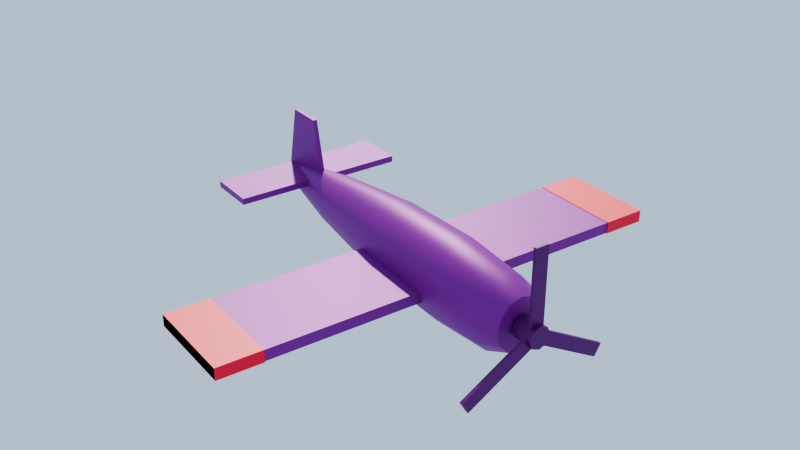# Source: plane.blend  (saved by Blender 5.2.45; exported with 4.5.12 LTS)
import bpy
from mathutils import Matrix  # noqa: F401  (used for matrix-valued properties, if any)

bpy.ops.wm.read_factory_settings(use_empty=True)
scene = bpy.context.scene
scene.name = 'Scene'

# ---- images (referenced by path relative to the original .blend; pixels are not part of the script)
import os
ASSET_DIR = os.environ.get("B2B_ASSET_DIR", "")  # directory of the original .blend (textures are referenced by path, not embedded)
HERE = os.path.dirname(os.path.abspath(__file__))  # packed textures are extracted next to this script under _unpacked/

def load_image(name, relpath, width, height, colorspace="sRGB"):
    """Load a texture the original file referenced (path relative to the .blend, or extracted next to this script)."""
    p = next((c for c in (os.path.join(HERE, relpath), os.path.join(ASSET_DIR, relpath)) if relpath and os.path.exists(c)), "")
    if p:
        img = bpy.data.images.load(p, check_existing=True)
        img.name = name
    else:  # same state as the original file: an image datablock whose file is absent (Cycles renders it pink)
        img = bpy.data.images.new(name, width, height)
        img.source = "FILE"
        img.filepath = "//" + (relpath or name)
    img.colorspace_settings.name = colorspace
    return img
img_steel_png = load_image('steel.png', 'steel.png', 1024, 1024, 'sRGB')
img_windows_png = load_image('windows.png', 'windows.png', 1024, 1024, 'sRGB')
img_windows_emit_png = load_image('windows_emit.png', 'windows_emit.png', 1024, 1024, 'sRGB')

# ---- materials (node trees are filled in below, after node groups)
mat_steel = bpy.data.materials.new('steel')
mat_windows = bpy.data.materials.new('windows')
mat_orange = bpy.data.materials.new('orange')
mat_steel_dark = bpy.data.materials.new('steel_dark')

# ---- material node trees
mat_steel.use_nodes = True; mat_steel.node_tree.nodes.clear()
_N = mat_steel.node_tree.nodes; _L = mat_steel.node_tree.links
n0 = _N.new('ShaderNodeBsdfPrincipled'); n0.name = 'Principled BSDF'; n0.location = (-200, 100)
n0.inputs[1].default_value = 0.2
n0.inputs[10].default_value = 0.005
n1 = _N.new('ShaderNodeOutputMaterial'); n1.name = 'Material Output'; n1.location = (200, 100)
n2 = _N.new('ShaderNodeTexImage'); n2.name = 'Image Texture'; n2.location = (0, 0)
n2.image = img_steel_png
n3 = _N.new('ShaderNodeMix'); n3.name = 'Mix'; n3.location = (0, 0)
n3.data_type = 'RGBA'
n3.blend_type = 'MULTIPLY'
n3.inputs[0].default_value = 1.0
n3.inputs[7].default_value = (0.25, 0.27, 0.29, 1.0)
_L.new(n0.outputs[0], n1.inputs[0])
_L.new(n2.outputs[0], n3.inputs[6])
_L.new(n3.outputs[2], n0.inputs[0])
n1.is_active_output = True
mat_windows.use_nodes = True; mat_windows.node_tree.nodes.clear()
_N = mat_windows.node_tree.nodes; _L = mat_windows.node_tree.links
n0 = _N.new('ShaderNodeBsdfPrincipled'); n0.name = 'Principled BSDF'; n0.location = (-200, 100)
n0.inputs[2].default_value = 0.15
n0.inputs[10].default_value = 0.005
n0.inputs[28].default_value = 1.0
n1 = _N.new('ShaderNodeOutputMaterial'); n1.name = 'Material Output'; n1.location = (200, 100)
n2 = _N.new('ShaderNodeTexImage'); n2.name = 'Image Texture'; n2.location = (0, 0)
n2.image = img_windows_png
n3 = _N.new('ShaderNodeTexImage'); n3.name = 'Image Texture.001'; n3.location = (0, 0)
n3.image = img_windows_emit_png
_L.new(n0.outputs[0], n1.inputs[0])
_L.new(n2.outputs[0], n0.inputs[0])
_L.new(n3.outputs[0], n0.inputs[27])
n1.is_active_output = True
mat_orange.use_nodes = True; mat_orange.node_tree.nodes.clear()
_N = mat_orange.node_tree.nodes; _L = mat_orange.node_tree.links
n0 = _N.new('ShaderNodeBsdfPrincipled'); n0.name = 'Principled BSDF'; n0.location = (-200, 100)
n0.inputs[10].default_value = 0.005
n1 = _N.new('ShaderNodeOutputMaterial'); n1.name = 'Material Output'; n1.location = (200, 100)
n2 = _N.new('ShaderNodeTexImage'); n2.name = 'Image Texture'; n2.location = (0, 0)
n2.image = img_steel_png
n3 = _N.new('ShaderNodeMix'); n3.name = 'Mix'; n3.location = (0, 0)
n3.data_type = 'RGBA'
n3.blend_type = 'MULTIPLY'
n3.inputs[0].default_value = 1.0
n3.inputs[7].default_value = (1.0, 0.36, 0.04, 1.0)
_L.new(n0.outputs[0], n1.inputs[0])
_L.new(n2.outputs[0], n3.inputs[6])
_L.new(n3.outputs[2], n0.inputs[0])
n1.is_active_output = True
mat_steel_dark.use_nodes = True; mat_steel_dark.node_tree.nodes.clear()
_N = mat_steel_dark.node_tree.nodes; _L = mat_steel_dark.node_tree.links
n0 = _N.new('ShaderNodeBsdfPrincipled'); n0.name = 'Principled BSDF'; n0.location = (-200, 100)
n0.inputs[1].default_value = 0.3
n0.inputs[2].default_value = 0.45
n0.inputs[10].default_value = 0.005
n1 = _N.new('ShaderNodeOutputMaterial'); n1.name = 'Material Output'; n1.location = (200, 100)
n2 = _N.new('ShaderNodeTexImage'); n2.name = 'Image Texture'; n2.location = (0, 0)
n2.image = img_steel_png
n3 = _N.new('ShaderNodeMix'); n3.name = 'Mix'; n3.location = (0, 0)
n3.data_type = 'RGBA'
n3.blend_type = 'MULTIPLY'
n3.inputs[0].default_value = 1.0
n3.inputs[7].default_value = (0.13, 0.135, 0.15, 1.0)
_L.new(n0.outputs[0], n1.inputs[0])
_L.new(n2.outputs[0], n3.inputs[6])
_L.new(n3.outputs[2], n0.inputs[0])
n1.is_active_output = True

# ---- world
world_w = bpy.data.worlds.new('w'); scene.world = world_w
world_w.use_nodes = True; world_w.node_tree.nodes.clear()
_N = world_w.node_tree.nodes; _L = world_w.node_tree.links
n0 = _N.new('ShaderNodeBackground'); n0.name = 'Background'; n0.location = (-200, 100)
n0.inputs[0].default_value = (0.55, 0.72, 0.9, 1.0)
n0.inputs[1].default_value = 0.9
n1 = _N.new('ShaderNodeOutputWorld'); n1.name = 'World Output'; n1.location = (200, 100)
_L.new(n0.outputs[0], n1.inputs[0])
n1.is_active_output = True

# ---- cameras
cam_cam = bpy.data.cameras.new('cam')

# ---- lights
light_sun = bpy.data.lights.new('sun', 'SUN')
light_sun.color = (1.0, 0.93, 0.82)
light_sun.angle = 0.05236
light_sun.energy = 4.0

# ---- meshes
me_plane_body = bpy.data.meshes.new('plane_body')
me_plane_body.from_pydata([(0.22, -1.6, 0.0), (0.1905, -1.6, 0.121), (0.11, -1.6, 0.2096), (1.347e-17, -1.6, 0.242), (-0.11, -1.6, 0.2096), (-0.1905, -1.6, 0.121), (-0.22, -1.6, 2.964e-17), (-0.1905, -1.6, -0.121), (-0.11, -1.6, -0.2096), (-4.041e-17, -1.6, -0.242), (0.11, -1.6, -0.2096), (0.1905, -1.6, -0.121), (0.3, -1.4, 0.0), (0.2598, -1.4, 0.165), (0.15, -1.4, 0.2858), (1.837e-17, -1.4, 0.33), (-0.15, -1.4, 0.2858), (-0.2598, -1.4, 0.165), (-0.3, -1.4, 4.041e-17), (-0.2598, -1.4, -0.165), (-0.15, -1.4, -0.2858), (-5.511e-17, -1.4, -0.33), (0.15, -1.4, -0.2858), (0.2598, -1.4, -0.165), (0.34, -0.8, 0.0), (0.2944, -0.8, 0.187), (0.17, -0.8, 0.3239), (2.082e-17, -0.8, 0.374), (-0.17, -0.8, 0.3239), (-0.2944, -0.8, 0.187), (-0.34, -0.8, 4.58e-17), (-0.2944, -0.8, -0.187), (-0.17, -0.8, -0.3239), (-6.246e-17, -0.8, -0.374), (0.17, -0.8, -0.3239), (0.2944, -0.8, -0.187), (0.32, 0.0, 0.0), (0.2771, 0.0, 0.176), (0.16, 0.0, 0.3048), (1.959e-17, 0.0, 0.352), (-0.16, 0.0, 0.3048), (-0.2771, 0.0, 0.176), (-0.32, 0.0, 4.311e-17), (-0.2771, 0.0, -0.176), (-0.16, 0.0, -0.3048), (-5.878e-17, 0.0, -0.352), (0.16, 0.0, -0.3048), (0.2771, 0.0, -0.176), (0.22, 0.9, 0.0), (0.1905, 0.9, 0.121), (0.11, 0.9, 0.2096), (1.347e-17, 0.9, 0.242), (-0.11, 0.9, 0.2096), (-0.1905, 0.9, 0.121), (-0.22, 0.9, 2.964e-17), (-0.1905, 0.9, -0.121), (-0.11, 0.9, -0.2096), (-4.041e-17, 0.9, -0.242), (0.11, 0.9, -0.2096), (0.1905, 0.9, -0.121), (0.08, 1.7, 0.0), (0.06928, 1.7, 0.044), (0.04, 1.7, 0.07621), (4.899e-18, 1.7, 0.088), (-0.04, 1.7, 0.07621), (-0.06928, 1.7, 0.044), (-0.08, 1.7, 1.078e-17), (-0.06928, 1.7, -0.044), (-0.04, 1.7, -0.07621), (-1.47e-17, 1.7, -0.088), (0.04, 1.7, -0.07621), (0.06928, 1.7, -0.044), (-2.1, -0.775, -0.12), (2.1, -0.775, -0.12), (2.1, 0.075, -0.12), (-2.1, 0.075, -0.12), (-2.1, -0.775, -0.02), (2.1, -0.775, -0.02), (2.1, 0.075, -0.02), (-2.1, 0.075, -0.02), (-0.8, 1.225, 0.05), (0.8, 1.225, 0.05), (0.8, 1.675, 0.05), (-0.8, 1.675, 0.05), (-0.8, 1.225, 0.11), (0.8, 1.225, 0.11), (0.8, 1.675, 0.11), (-0.8, 1.675, 0.11), (-0.03, 1.175, 0.05), (0.03, 1.175, 0.05), (0.03, 1.725, 0.05), (-0.03, 1.725, 0.05), (-0.018, 1.285, 0.65), (0.018, 1.285, 0.65), (0.018, 1.615, 0.65), (-0.018, 1.615, 0.65), (-2.1, -0.78, -0.125), (-1.7, -0.78, -0.125), (-1.7, 0.08, -0.125), (-2.1, 0.08, -0.125), (-2.1, -0.78, -0.015), (-1.7, -0.78, -0.015), (-1.7, 0.08, -0.015), (-2.1, 0.08, -0.015), (1.7, -0.78, -0.125), (2.1, -0.78, -0.125), (2.1, 0.08, -0.125), (1.7, 0.08, -0.125), (1.7, -0.78, -0.015), (2.1, -0.78, -0.015), (2.1, 0.08, -0.015), (1.7, 0.08, -0.015), (0.224, -0.5, 0.25), (0.1812, -0.1708, 0.25), (0.06922, 0.03259, 0.25), (-0.06922, 0.03259, 0.25), (-0.1812, -0.1708, 0.25), (-0.224, -0.5, 0.25), (-0.1812, -0.8292, 0.25), (-0.06922, -1.033, 0.25), (0.06922, -1.033, 0.25), (0.1812, -0.8292, 0.25), (0.194, -0.5, 0.124), (0.1569, -0.2149, 0.124), (0.05995, -0.03876, 0.124), (-0.05995, -0.03876, 0.124), (-0.1569, -0.2149, 0.124), (-0.194, -0.5, 0.124), (-0.1569, -0.7851, 0.124), (-0.05995, -0.9612, 0.124), (0.05995, -0.9612, 0.124), (0.1569, -0.7851, 0.124), (0.112, -0.5, 0.03176), (0.09061, -0.3354, 0.03176), (0.03461, -0.2337, 0.03176), (-0.03461, -0.2337, 0.03176), (-0.09061, -0.3354, 0.03176), (-0.112, -0.5, 0.03176), (-0.09061, -0.6646, 0.03176), (-0.03461, -0.7663, 0.03176), (0.03461, -0.7663, 0.03176), (0.09061, -0.6646, 0.03176), (-8.477e-18, -0.5, -0.002)], [], [(0, 12, 13, 1), (1, 13, 14, 2), (2, 14, 15, 3), (3, 15, 16, 4), (4, 16, 17, 5), (5, 17, 18, 6), (6, 18, 19, 7), (7, 19, 20, 8), (8, 20, 21, 9), (9, 21, 22, 10), (10, 22, 23, 11), (11, 23, 12, 0), (12, 24, 25, 13), (13, 25, 26, 14), (14, 26, 27, 15), (15, 27, 28, 16), (16, 28, 29, 17), (17, 29, 30, 18), (18, 30, 31, 19), (19, 31, 32, 20), (20, 32, 33, 21), (21, 33, 34, 22), (22, 34, 35, 23), (23, 35, 24, 12), (24, 36, 37, 25), (25, 37, 38, 26), (26, 38, 39, 27), (27, 39, 40, 28), (28, 40, 41, 29), (29, 41, 42, 30), (30, 42, 43, 31), (31, 43, 44, 32), (32, 44, 45, 33), (33, 45, 46, 34), (34, 46, 47, 35), (35, 47, 36, 24), (36, 48, 49, 37), (37, 49, 50, 38), (38, 50, 51, 39), (39, 51, 52, 40), (40, 52, 53, 41), (41, 53, 54, 42), (42, 54, 55, 43), (43, 55, 56, 44), (44, 56, 57, 45), (45, 57, 58, 46), (46, 58, 59, 47), (47, 59, 48, 36), (48, 60, 61, 49), (49, 61, 62, 50), (50, 62, 63, 51), (51, 63, 64, 52), (52, 64, 65, 53), (53, 65, 66, 54), (54, 66, 67, 55), (55, 67, 68, 56), (56, 68, 69, 57), (57, 69, 70, 58), (58, 70, 71, 59), (59, 71, 60, 48), (11, 0, 1, 2, 3, 4, 5, 6, 7, 8, 9, 10), (60, 71, 70, 69, 68, 67, 66, 65, 64, 63, 62, 61), (72, 75, 74, 73), (76, 77, 78, 79), (72, 73, 77, 76), (73, 74, 78, 77), (74, 75, 79, 78), (75, 72, 76, 79), (80, 83, 82, 81), (84, 85, 86, 87), (80, 81, 85, 84), (81, 82, 86, 85), (82, 83, 87, 86), (83, 80, 84, 87), (88, 91, 90, 89), (92, 93, 94, 95), (88, 89, 93, 92), (89, 90, 94, 93), (90, 91, 95, 94), (91, 88, 92, 95), (96, 99, 98, 97), (100, 101, 102, 103), (96, 97, 101, 100), (97, 98, 102, 101), (98, 99, 103, 102), (99, 96, 100, 103), (104, 107, 106, 105), (108, 109, 110, 111), (104, 105, 109, 108), (105, 106, 110, 109), (106, 107, 111, 110), (107, 104, 108, 111), (142, 133, 132), (142, 134, 133), (142, 135, 134), (142, 136, 135), (142, 137, 136), (142, 138, 137), (142, 139, 138), (142, 140, 139), (142, 141, 140), (142, 132, 141), (132, 133, 123, 122), (133, 134, 124, 123), (134, 135, 125, 124), (135, 136, 126, 125), (136, 137, 127, 126), (137, 138, 128, 127), (138, 139, 129, 128), (139, 140, 130, 129), (140, 141, 131, 130), (141, 132, 122, 131), (122, 123, 113, 112), (123, 124, 114, 113), (124, 125, 115, 114), (125, 126, 116, 115), (126, 127, 117, 116), (127, 128, 118, 117), (128, 129, 119, 118), (129, 130, 120, 119), (130, 131, 121, 120), (131, 122, 112, 121)])
me_plane_body.polygons.foreach_set('use_smooth', [True] * 122)
me_plane_body.polygons.foreach_set('material_index', [0, 0, 0, 0, 0, 0, 0, 0, 0, 0, 0, 0, 0, 0, 0, 0, 0, 0, 0, 0, 0, 0, 0, 0, 0, 0, 0, 0, 0, 0, 0, 0, 0, 0, 0, 0, 0, 0, 0, 0, 0, 0, 0, 0, 0, 0, 0, 0, 0, 0, 0, 0, 0, 0, 0, 0, 0, 0, 0, 0, 0, 0, 0, 0, 0, 0, 0, 0, 0, 0, 0, 0, 0, 0, 0, 0, 0, 0, 0, 0, 2, 2, 2, 2, 2, 2, 2, 2, 2, 2, 2, 2, 1, 1, 1, 1, 1, 1, 1, 1, 1, 1, 1, 1, 1, 1, 1, 1, 1, 1, 1, 1, 1, 1, 1, 1, 1, 1, 1, 1, 1, 1])
_k = set([(0, 1), (0, 11), (1, 2), (2, 3), (3, 4), (4, 5), (5, 6), (6, 7), (7, 8), (8, 9), (9, 10), (10, 11), (60, 61), (60, 71), (61, 62), (62, 63), (63, 64), (64, 65), (65, 66), (66, 67), (67, 68), (68, 69), (69, 70), (70, 71), (72, 73), (72, 75), (72, 76), (73, 74), (73, 77), (74, 75), (74, 78), (75, 79), (76, 77), (76, 79), (77, 78), (78, 79), (80, 81), (80, 83), (80, 84), (81, 82), (81, 85), (82, 83), (82, 86), (83, 87), (84, 85), (84, 87), (85, 86), (86, 87), (88, 89), (88, 91), (88, 92), (89, 90), (89, 93), (90, 91), (90, 94), (91, 95), (92, 93), (92, 95), (93, 94), (94, 95), (96, 97), (96, 99), (96, 100), (97, 98), (97, 101), (98, 99), (98, 102), (99, 103), (100, 101), (100, 103), (101, 102), (102, 103), (104, 105), (104, 107), (104, 108), (105, 106), (105, 109), (106, 107), (106, 110), (107, 111), (108, 109), (108, 111), (109, 110), (110, 111), (114, 124), (115, 125), (119, 129), (120, 130)])
me_plane_body.attributes.new('sharp_edge', 'BOOLEAN', 'EDGE').data.foreach_set('value', [ (min(e.vertices), max(e.vertices)) in _k for e in me_plane_body.edges])
_uv = me_plane_body.uv_layers.new(name='Float2')
_uv.uv.foreach_set('vector', [-0.8, 0.0, -0.7, 0.0, -0.7, 0.0825, -0.8, 0.0605, -0.8, 0.0605, -0.7, 0.0825, -0.7, 0.1429, -0.8, 0.1048, 0.055, -0.8, 0.075, -0.7, 9.185e-18, -0.7, 6.736e-18, -0.8, 6.736e-18, -0.8, 9.185e-18, -0.7, -0.075, -0.7, -0.055, -0.8, -0.8, 0.1048, -0.7, 0.1429, -0.7, 0.0825, -0.8, 0.0605, -0.8, 0.0605, -0.7, 0.0825, -0.7, 2.021e-17, -0.8, 1.482e-17, -0.8, 1.482e-17, -0.7, 2.021e-17, -0.7, -0.0825, -0.8, -0.0605, -0.8, -0.0605, -0.7, -0.0825, -0.7, -0.1429, -0.8, -0.1048, -0.055, -0.8, -0.075, -0.7, -2.755e-17, -0.7, -2.021e-17, -0.8, -2.021e-17, -0.8, -2.755e-17, -0.7, 0.075, -0.7, 0.055, -0.8, -0.8, -0.1048, -0.7, -0.1429, -0.7, -0.0825, -0.8, -0.0605, -0.8, -0.0605, -0.7, -0.0825, -0.7, 0.0, -0.8, 0.0, -0.7, 0.0, -0.4, 0.0, -0.4, 0.0935, -0.7, 0.0825, -0.7, 0.0825, -0.4, 0.0935, -0.4, 0.1619, -0.7, 0.1429, 0.075, -0.7, 0.085, -0.4, 1.041e-17, -0.4, 9.185e-18, -0.7, 9.185e-18, -0.7, 1.041e-17, -0.4, -0.085, -0.4, -0.075, -0.7, -0.7, 0.1429, -0.4, 0.1619, -0.4, 0.0935, -0.7, 0.0825, -0.7, 0.0825, -0.4, 0.0935, -0.4, 2.29e-17, -0.7, 2.021e-17, -0.7, 2.021e-17, -0.4, 2.29e-17, -0.4, -0.0935, -0.7, -0.0825, -0.7, -0.0825, -0.4, -0.0935, -0.4, -0.1619, -0.7, -0.1429, -0.075, -0.7, -0.085, -0.4, -3.123e-17, -0.4, -2.755e-17, -0.7, -2.755e-17, -0.7, -3.123e-17, -0.4, 0.085, -0.4, 0.075, -0.7, -0.7, -0.1429, -0.4, -0.1619, -0.4, -0.0935, -0.7, -0.0825, -0.7, -0.0825, -0.4, -0.0935, -0.4, 0.0, -0.7, 0.0, -0.4, 0.0, 0.0, 0.0, 0.0, 0.088, -0.4, 0.0935, -0.4, 0.0935, 0.0, 0.088, 0.0, 0.1524, -0.4, 0.1619, 0.085, -0.4, 0.08, 0.0, 9.797e-18, 0.0, 1.041e-17, -0.4, 1.041e-17, -0.4, 9.797e-18, 0.0, -0.08, 0.0, -0.085, -0.4, -0.4, 0.1619, 0.0, 0.1524, 0.0, 0.088, -0.4, 0.0935, -0.4, 0.0935, 0.0, 0.088, 0.0, 2.155e-17, -0.4, 2.29e-17, -0.4, 2.29e-17, 0.0, 2.155e-17, 0.0, -0.088, -0.4, -0.0935, -0.4, -0.0935, 0.0, -0.088, 0.0, -0.1524, -0.4, -0.1619, -0.085, -0.4, -0.08, 0.0, -2.939e-17, 0.0, -3.123e-17, -0.4, -3.123e-17, -0.4, -2.939e-17, 0.0, 0.08, 0.0, 0.085, -0.4, -0.4, -0.1619, 0.0, -0.1524, 0.0, -0.088, -0.4, -0.0935, -0.4, -0.0935, 0.0, -0.088, 0.0, 0.0, -0.4, 0.0, 0.0, 0.0, 0.45, 0.0, 0.45, 0.0605, 0.0, 0.088, 0.0, 0.088, 0.45, 0.0605, 0.45, 0.1048, 0.0, 0.1524, 0.08, 0.0, 0.055, 0.45, 6.736e-18, 0.45, 9.797e-18, 0.0, 9.797e-18, 0.0, 6.736e-18, 0.45, -0.055, 0.45, -0.08, 0.0, 0.0, 0.1524, 0.45, 0.1048, 0.45, 0.0605, 0.0, 0.088, 0.0, 0.088, 0.45, 0.0605, 0.45, 1.482e-17, 0.0, 2.155e-17, 0.0, 2.155e-17, 0.45, 1.482e-17, 0.45, -0.0605, 0.0, -0.088, 0.0, -0.088, 0.45, -0.0605, 0.45, -0.1048, 0.0, -0.1524, -0.08, 0.0, -0.055, 0.45, -2.021e-17, 0.45, -2.939e-17, 0.0, -2.939e-17, 0.0, -2.021e-17, 0.45, 0.055, 0.45, 0.08, 0.0, 0.0, -0.1524, 0.45, -0.1048, 0.45, -0.0605, 0.0, -0.088, 0.0, -0.088, 0.45, -0.0605, 0.45, 0.0, 0.0, 0.0, 0.45, 0.0, 0.85, 0.0, 0.85, 0.022, 0.45, 0.0605, 0.45, 0.0605, 0.85, 0.022, 0.85, 0.03811, 0.45, 0.1048, 0.055, 0.45, 0.02, 0.85, 2.449e-18, 0.85, 6.736e-18, 0.45, 6.736e-18, 0.45, 2.449e-18, 0.85, -0.02, 0.85, -0.055, 0.45, 0.45, 0.1048, 0.85, 0.03811, 0.85, 0.022, 0.45, 0.0605, 0.45, 0.0605, 0.85, 0.022, 0.85, 5.388e-18, 0.45, 1.482e-17, 0.45, 1.482e-17, 0.85, 5.388e-18, 0.85, -0.022, 0.45, -0.0605, 0.45, -0.0605, 0.85, -0.022, 0.85, -0.03811, 0.45, -0.1048, -0.055, 0.45, -0.02, 0.85, -7.348e-18, 0.85, -2.021e-17, 0.45, -2.021e-17, 0.45, -7.348e-18, 0.85, 0.02, 0.85, 0.055, 0.45, 0.45, -0.1048, 0.85, -0.03811, 0.85, -0.022, 0.45, -0.0605, 0.45, -0.0605, 0.85, -0.022, 0.85, 0.0, 0.45, 0.0, 0.09526, -0.0605, 0.11, 0.0, 0.09526, 0.0605, 0.055, 0.1048, 6.736e-18, 0.121, -0.055, 0.1048, -0.09526, 0.0605, -0.11, 1.482e-17, -0.09526, -0.0605, -0.055, -0.1048, -2.021e-17, -0.121, 0.055, -0.1048, 0.04, 0.0, 0.03464, -0.022, 0.02, -0.03811, -7.348e-18, -0.044, -0.02, -0.03811, -0.03464, -0.022, -0.04, 5.388e-18, -0.03464, 0.022, -0.02, 0.03811, 2.449e-18, 0.044, 0.02, 0.03811, 0.03464, 0.022, -1.05, -0.3875, -1.05, 0.0375, 1.05, 0.0375, 1.05, -0.3875, -1.05, -0.3875, 1.05, -0.3875, 1.05, 0.0375, -1.05, 0.0375, -1.05, -0.06, 1.05, -0.06, 1.05, -0.01, -1.05, -0.01, -0.3875, -0.06, 0.0375, -0.06, 0.0375, -0.01, -0.3875, -0.01, 1.05, -0.06, -1.05, -0.06, -1.05, -0.01, 1.05, -0.01, 0.0375, -0.06, -0.3875, -0.06, -0.3875, -0.01, 0.0375, -0.01, -0.4, 0.6125, -0.4, 0.8375, 0.4, 0.8375, 0.4, 0.6125, -0.4, 0.6125, 0.4, 0.6125, 0.4, 0.8375, -0.4, 0.8375, -0.4, 0.025, 0.4, 0.025, 0.4, 0.055, -0.4, 0.055, 0.6125, 0.025, 0.8375, 0.025, 0.8375, 0.055, 0.6125, 0.055, 0.4, 0.025, -0.4, 0.025, -0.4, 0.055, 0.4, 0.055, 0.8375, 0.025, 0.6125, 0.025, 0.6125, 0.055, 0.8375, 0.055, -0.015, 0.5875, -0.015, 0.8625, 0.015, 0.8625, 0.015, 0.5875, -0.009, 0.6425, 0.009, 0.6425, 0.009, 0.8075, -0.009, 0.8075, -0.015, 0.025, 0.015, 0.025, 0.009, 0.325, -0.009, 0.325, 0.5875, 0.025, 0.8625, 0.025, 0.8075, 0.325, 0.6425, 0.325, 0.015, 0.025, -0.015, 0.025, -0.009, 0.325, 0.009, 0.325, 0.8625, 0.025, 0.5875, 0.025, 0.6425, 0.325, 0.8075, 0.325, -1.05, -0.39, -1.05, 0.04, -0.85, 0.04, -0.85, -0.39, -1.05, -0.39, -0.85, -0.39, -0.85, 0.04, -1.05, 0.04, -1.05, -0.0625, -0.85, -0.0625, -0.85, -0.0075, -1.05, -0.0075, -0.39, -0.0625, 0.04, -0.0625, 0.04, -0.0075, -0.39, -0.0075, -0.85, -0.0625, -1.05, -0.0625, -1.05, -0.0075, -0.85, -0.0075, 0.04, -0.0625, -0.39, -0.0625, -0.39, -0.0075, 0.04, -0.0075, 0.85, -0.39, 0.85, 0.04, 1.05, 0.04, 1.05, -0.39, 0.85, -0.39, 1.05, -0.39, 1.05, 0.04, 0.85, 0.04, 0.85, -0.0625, 1.05, -0.0625, 1.05, -0.0075, 0.85, -0.0075, -0.39, -0.0625, 0.04, -0.0625, 0.04, -0.0075, -0.39, -0.0075, 1.05, -0.0625, 0.85, -0.0625, 0.85, -0.0075, 1.05, -0.0075, 0.04, -0.0625, -0.39, -0.0625, -0.39, -0.0075, 0.04, -0.0075, -4.238e-18, -0.25, 0.0453, -0.1677, 0.056, -0.25, -4.238e-18, -0.25, 0.0173, -0.1169, 0.0453, -0.1677, -4.238e-18, -0.25, -0.0173, -0.1169, 0.0173, -0.1169, -4.238e-18, -0.25, -0.0453, -0.1677, -0.0173, -0.1169, -4.238e-18, -0.25, -0.056, -0.25, -0.0453, -0.1677, -4.238e-18, -0.25, -0.0453, -0.3323, -0.056, -0.25, -4.238e-18, -0.25, -0.0173, -0.3831, -0.0453, -0.3323, -4.238e-18, -0.25, 0.0173, -0.3831, -0.0173, -0.3831, -4.238e-18, -0.25, 0.0453, -0.3323, 0.0173, -0.3831, -4.238e-18, -0.25, 0.056, -0.25, 0.0453, -0.3323, -0.25, 0.01588, -0.1677, 0.01588, -0.1075, 0.062, -0.25, 0.062, 0.0453, -0.1677, 0.0173, -0.1169, 0.02997, -0.01938, 0.07847, -0.1075, 0.0173, -0.1169, -0.0173, -0.1169, -0.02997, -0.01938, 0.02997, -0.01938, -0.0173, -0.1169, -0.0453, -0.1677, -0.07847, -0.1075, -0.02997, -0.01938, -0.1677, 0.01588, -0.25, 0.01588, -0.25, 0.062, -0.1075, 0.062, -0.25, 0.01588, -0.3323, 0.01588, -0.3925, 0.062, -0.25, 0.062, -0.0453, -0.3323, -0.0173, -0.3831, -0.02997, -0.4806, -0.07847, -0.3925, -0.0173, -0.3831, 0.0173, -0.3831, 0.02997, -0.4806, -0.02997, -0.4806, 0.0173, -0.3831, 0.0453, -0.3323, 0.07847, -0.3925, 0.02997, -0.4806, -0.3323, 0.01588, -0.25, 0.01588, -0.25, 0.062, -0.3925, 0.062, -0.25, 0.062, -0.1075, 0.062, -0.08542, 0.125, -0.25, 0.125, -0.1075, 0.062, -0.01938, 0.062, 0.0163, 0.125, -0.08542, 0.125, 0.02997, 0.062, -0.02997, 0.062, -0.03461, 0.125, 0.03461, 0.125, -0.01938, 0.062, -0.1075, 0.062, -0.08542, 0.125, 0.0163, 0.125, -0.1075, 0.062, -0.25, 0.062, -0.25, 0.125, -0.08542, 0.125, -0.25, 0.062, -0.3925, 0.062, -0.4146, 0.125, -0.25, 0.125, -0.3925, 0.062, -0.4806, 0.062, -0.5163, 0.125, -0.4146, 0.125, -0.02997, 0.062, 0.02997, 0.062, 0.03461, 0.125, -0.03461, 0.125, -0.4806, 0.062, -0.3925, 0.062, -0.4146, 0.125, -0.5163, 0.125, -0.3925, 0.062, -0.25, 0.062, -0.25, 0.125, -0.4146, 0.125])
me_plane_body.materials.append(mat_steel)
me_plane_body.materials.append(mat_windows)
me_plane_body.materials.append(mat_orange)
me_plane_body.update()
me_prop = bpy.data.meshes.new('PROP')
me_prop.from_pydata([(0.1, 0.0, 0.0), (0.1, -0.2, 0.0), (0.07071, 0.0, 0.07071), (0.07071, -0.2, 0.07071), (6.123e-18, 0.0, 0.1), (6.123e-18, -0.2, 0.1), (-0.07071, 0.0, 0.07071), (-0.07071, -0.2, 0.07071), (-0.1, 0.0, 1.225e-17), (-0.1, -0.2, 1.225e-17), (-0.07071, 0.0, -0.07071), (-0.07071, -0.2, -0.07071), (-1.837e-17, 0.0, -0.1), (-1.837e-17, -0.2, -0.1), (0.07071, 0.0, -0.07071), (0.07071, -0.2, -0.07071), (-0.06, -0.165, 0.0), (0.06, -0.165, 0.0), (0.06, -0.135, 0.0), (-0.06, -0.135, 0.0), (-0.06, -0.165, 0.75), (0.06, -0.165, 0.75), (0.06, -0.135, 0.75), (-0.06, -0.135, 0.75), (0.03, -0.165, 0.05196), (-0.03, -0.165, -0.05196), (-0.03, -0.135, -0.05196), (0.03, -0.135, 0.05196), (0.6795, -0.165, -0.323), (0.6195, -0.165, -0.427), (0.6195, -0.135, -0.427), (0.6795, -0.135, -0.323), (0.03, -0.165, -0.05196), (-0.03, -0.165, 0.05196), (-0.03, -0.135, 0.05196), (0.03, -0.135, -0.05196), (-0.6195, -0.165, -0.427), (-0.6795, -0.165, -0.323), (-0.6795, -0.135, -0.323), (-0.6195, -0.135, -0.427)], [], [(0, 2, 3, 1), (2, 4, 5, 3), (4, 6, 7, 5), (6, 8, 9, 7), (8, 10, 11, 9), (10, 12, 13, 11), (12, 14, 15, 13), (14, 0, 1, 15), (14, 12, 10, 8, 6, 4, 2, 0), (1, 3, 5, 7, 9, 11, 13, 15), (16, 19, 18, 17), (20, 21, 22, 23), (16, 17, 21, 20), (17, 18, 22, 21), (18, 19, 23, 22), (19, 16, 20, 23), (24, 27, 26, 25), (28, 29, 30, 31), (24, 25, 29, 28), (25, 26, 30, 29), (26, 27, 31, 30), (27, 24, 28, 31), (32, 35, 34, 33), (36, 37, 38, 39), (32, 33, 37, 36), (33, 34, 38, 37), (34, 35, 39, 38), (35, 32, 36, 39)])
_uv = me_prop.uv_layers.new(name='Float2')
_uv.uv.foreach_set('vector', [0.0, 0.0, 0.0, 0.03536, -0.1, 0.03536, -0.1, 0.0, 0.03536, 0.0, 3.062e-18, 0.0, 3.062e-18, -0.1, 0.03536, -0.1, 3.062e-18, 0.0, -0.03536, 0.0, -0.03536, -0.1, 3.062e-18, -0.1, 0.0, 0.03536, 0.0, 6.123e-18, -0.1, 6.123e-18, -0.1, 0.03536, 0.0, 6.123e-18, 0.0, -0.03536, -0.1, -0.03536, -0.1, 6.123e-18, -0.03536, 0.0, -9.185e-18, 0.0, -9.185e-18, -0.1, -0.03536, -0.1, -9.185e-18, 0.0, 0.03536, 0.0, 0.03536, -0.1, -9.185e-18, -0.1, 0.0, -0.03536, 0.0, 0.0, -0.1, 0.0, -0.1, -0.03536, 0.03536, -0.03536, -9.185e-18, -0.05, -0.03536, -0.03536, -0.05, 6.123e-18, -0.03536, 0.03536, 3.062e-18, 0.05, 0.03536, 0.03536, 0.05, 0.0, 0.05, 0.0, 0.03536, 0.03536, 3.062e-18, 0.05, -0.03536, 0.03536, -0.05, 6.123e-18, -0.03536, -0.03536, -9.185e-18, -0.05, 0.03536, -0.03536, -0.03, -0.0825, -0.03, -0.0675, 0.03, -0.0675, 0.03, -0.0825, -0.03, -0.0825, 0.03, -0.0825, 0.03, -0.0675, -0.03, -0.0675, -0.03, 0.0, 0.03, 0.0, 0.03, 0.375, -0.03, 0.375, -0.0825, 0.0, -0.0675, 0.0, -0.0675, 0.375, -0.0825, 0.375, 0.03, 0.0, -0.03, 0.0, -0.03, 0.375, 0.03, 0.375, -0.0675, 0.0, -0.0825, 0.0, -0.0825, 0.375, -0.0675, 0.375, -0.0825, 0.02598, -0.0675, 0.02598, -0.0675, -0.02598, -0.0825, -0.02598, -0.0825, -0.1615, -0.0825, -0.2135, -0.0675, -0.2135, -0.0675, -0.1615, 0.015, 0.02598, -0.015, -0.02598, 0.3098, -0.2135, 0.3398, -0.1615, -0.015, -0.0825, -0.015, -0.0675, 0.3098, -0.0675, 0.3098, -0.0825, -0.015, -0.02598, 0.015, 0.02598, 0.3398, -0.1615, 0.3098, -0.2135, 0.015, -0.0675, 0.015, -0.0825, 0.3398, -0.0825, 0.3398, -0.0675, -0.0825, -0.02598, -0.0675, -0.02598, -0.0675, 0.02598, -0.0825, 0.02598, -0.0825, -0.2135, -0.0825, -0.1615, -0.0675, -0.1615, -0.0675, -0.2135, 0.015, -0.02598, -0.015, 0.02598, -0.3398, -0.1615, -0.3098, -0.2135, -0.015, -0.0825, -0.015, -0.0675, -0.3398, -0.0675, -0.3398, -0.0825, -0.015, 0.02598, 0.015, -0.02598, -0.3098, -0.2135, -0.3398, -0.1615, 0.015, -0.0675, 0.015, -0.0825, -0.3098, -0.0825, -0.3098, -0.0675])
me_prop.materials.append(mat_steel_dark)
me_prop.update()

# ---- objects
ob_plane = bpy.data.objects.new('plane', None)
ob_plane_body = bpy.data.objects.new('plane_body', me_plane_body)
ob_prop = bpy.data.objects.new('PROP', me_prop)
ob_sun = bpy.data.objects.new('sun', light_sun)
ob_cam = bpy.data.objects.new('cam', cam_cam)

# ---- transforms, parenting, visibility, modifiers, constraints
ob_plane.location = (0.0, 0.0, 0.0)
ob_plane.empty_display_size = 0.3
ob_plane_body.parent = ob_plane
ob_plane_body.location = (0.0, 0.0, 0.0)
ob_prop.parent = ob_plane
ob_prop.location = (0.0, -1.62, 0.0)
ob_sun.location = (0.0, 0.0, 0.0)
ob_sun.rotation_euler = (0.8727, 0.1745, 2.443)
ob_cam.location = (-4.697, -6.755, 4.515)
ob_cam.rotation_euler = (1.082, -4.59e-08, -0.6109)

# ---- collection membership
scene.collection.objects.link(ob_plane)
scene.collection.objects.link(ob_plane_body)
scene.collection.objects.link(ob_prop)
scene.collection.objects.link(ob_sun)
scene.collection.objects.link(ob_cam)

# ---- scene / render settings (as saved in the file)
scene.camera = ob_cam
scene.frame_start = 1; scene.frame_end = 250; scene.frame_set(1)
scene.render.engine = 'BLENDER_EEVEE_NEXT'
scene.render.resolution_x = 960
scene.render.resolution_y = 540
scene.render.bake_bias = 0.0
scene.render.bake_samples = 0
scene.render.compositor_device = 'GPU'
scene.eevee.use_volume_custom_range = False
scene.eevee.fast_gi_thickness_near = 0.1
scene.eevee.fast_gi_thickness_far = 0.0
scene.eevee.ray_tracing_options.screen_trace_thickness = 0.1
scene.view_settings.look = 'AgX - Medium High Contrast'
bpy.context.view_layer.update()
